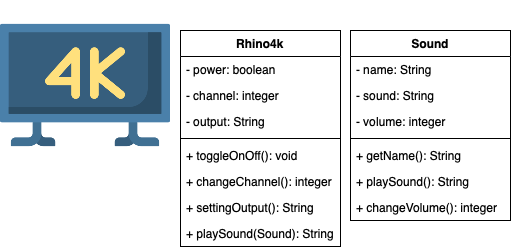

The diagram above was exported from draw.io. Its source (the exported page's mxGraphModel, read from the mxfile embedded in the PNG):
<mxGraphModel dx="1186" dy="639" grid="1" gridSize="10" guides="1" tooltips="1" connect="1" arrows="1" fold="1" page="1" pageScale="1" pageWidth="827" pageHeight="1169" math="0" shadow="0">
  <root>
    <mxCell id="0" />
    <mxCell id="1" parent="0" />
    <mxCell id="-n6RiFH-niramKeTi96Y-1" value="" style="shape=image;verticalLabelPosition=bottom;labelBackgroundColor=#ffffff;verticalAlign=top;aspect=fixed;imageAspect=0;image=data:image/png,(base64 omitted: 14372 chars);" vertex="1" parent="1">
      <mxGeometry y="10" width="170" height="170" as="geometry" />
    </mxCell>
    <mxCell id="-n6RiFH-niramKeTi96Y-6" value="Rhino4k" style="swimlane;fontStyle=1;align=center;verticalAlign=top;childLayout=stackLayout;horizontal=1;startSize=26;horizontalStack=0;resizeParent=1;resizeParentMax=0;resizeLast=0;collapsible=1;marginBottom=0;" vertex="1" parent="1">
      <mxGeometry x="180" y="40" width="160" height="216" as="geometry" />
    </mxCell>
    <mxCell id="-n6RiFH-niramKeTi96Y-7" value="- power: boolean" style="text;strokeColor=none;fillColor=none;align=left;verticalAlign=top;spacingLeft=4;spacingRight=4;overflow=hidden;rotatable=0;points=[[0,0.5],[1,0.5]];portConstraint=eastwest;" vertex="1" parent="-n6RiFH-niramKeTi96Y-6">
      <mxGeometry y="26" width="160" height="26" as="geometry" />
    </mxCell>
    <mxCell id="-n6RiFH-niramKeTi96Y-10" value="- channel: integer" style="text;strokeColor=none;fillColor=none;align=left;verticalAlign=top;spacingLeft=4;spacingRight=4;overflow=hidden;rotatable=0;points=[[0,0.5],[1,0.5]];portConstraint=eastwest;" vertex="1" parent="-n6RiFH-niramKeTi96Y-6">
      <mxGeometry y="52" width="160" height="26" as="geometry" />
    </mxCell>
    <mxCell id="-n6RiFH-niramKeTi96Y-13" value="- output: String" style="text;strokeColor=none;fillColor=none;align=left;verticalAlign=top;spacingLeft=4;spacingRight=4;overflow=hidden;rotatable=0;points=[[0,0.5],[1,0.5]];portConstraint=eastwest;" vertex="1" parent="-n6RiFH-niramKeTi96Y-6">
      <mxGeometry y="78" width="160" height="26" as="geometry" />
    </mxCell>
    <mxCell id="-n6RiFH-niramKeTi96Y-8" value="" style="line;strokeWidth=1;fillColor=none;align=left;verticalAlign=middle;spacingTop=-1;spacingLeft=3;spacingRight=3;rotatable=0;labelPosition=right;points=[];portConstraint=eastwest;" vertex="1" parent="-n6RiFH-niramKeTi96Y-6">
      <mxGeometry y="104" width="160" height="8" as="geometry" />
    </mxCell>
    <mxCell id="-n6RiFH-niramKeTi96Y-9" value="+ toggleOnOff(): void" style="text;strokeColor=none;fillColor=none;align=left;verticalAlign=top;spacingLeft=4;spacingRight=4;overflow=hidden;rotatable=0;points=[[0,0.5],[1,0.5]];portConstraint=eastwest;" vertex="1" parent="-n6RiFH-niramKeTi96Y-6">
      <mxGeometry y="112" width="160" height="26" as="geometry" />
    </mxCell>
    <mxCell id="-n6RiFH-niramKeTi96Y-11" value="+ changeChannel(): integer" style="text;strokeColor=none;fillColor=none;align=left;verticalAlign=top;spacingLeft=4;spacingRight=4;overflow=hidden;rotatable=0;points=[[0,0.5],[1,0.5]];portConstraint=eastwest;" vertex="1" parent="-n6RiFH-niramKeTi96Y-6">
      <mxGeometry y="138" width="160" height="26" as="geometry" />
    </mxCell>
    <mxCell id="-n6RiFH-niramKeTi96Y-12" value="+ settingOutput(): String" style="text;strokeColor=none;fillColor=none;align=left;verticalAlign=top;spacingLeft=4;spacingRight=4;overflow=hidden;rotatable=0;points=[[0,0.5],[1,0.5]];portConstraint=eastwest;" vertex="1" parent="-n6RiFH-niramKeTi96Y-6">
      <mxGeometry y="164" width="160" height="26" as="geometry" />
    </mxCell>
    <mxCell id="-n6RiFH-niramKeTi96Y-15" value="+ playSound(Sound): String" style="text;strokeColor=none;fillColor=none;align=left;verticalAlign=top;spacingLeft=4;spacingRight=4;overflow=hidden;rotatable=0;points=[[0,0.5],[1,0.5]];portConstraint=eastwest;" vertex="1" parent="-n6RiFH-niramKeTi96Y-6">
      <mxGeometry y="190" width="160" height="26" as="geometry" />
    </mxCell>
    <mxCell id="-n6RiFH-niramKeTi96Y-2" value="Sound" style="swimlane;fontStyle=1;align=center;verticalAlign=top;childLayout=stackLayout;horizontal=1;startSize=26;horizontalStack=0;resizeParent=1;resizeParentMax=0;resizeLast=0;collapsible=1;marginBottom=0;" vertex="1" parent="1">
      <mxGeometry x="350" y="40" width="160" height="190" as="geometry" />
    </mxCell>
    <mxCell id="-n6RiFH-niramKeTi96Y-3" value="- name: String" style="text;strokeColor=none;fillColor=none;align=left;verticalAlign=top;spacingLeft=4;spacingRight=4;overflow=hidden;rotatable=0;points=[[0,0.5],[1,0.5]];portConstraint=eastwest;" vertex="1" parent="-n6RiFH-niramKeTi96Y-2">
      <mxGeometry y="26" width="160" height="26" as="geometry" />
    </mxCell>
    <mxCell id="-n6RiFH-niramKeTi96Y-16" value="- sound: String" style="text;strokeColor=none;fillColor=none;align=left;verticalAlign=top;spacingLeft=4;spacingRight=4;overflow=hidden;rotatable=0;points=[[0,0.5],[1,0.5]];portConstraint=eastwest;" vertex="1" parent="-n6RiFH-niramKeTi96Y-2">
      <mxGeometry y="52" width="160" height="26" as="geometry" />
    </mxCell>
    <mxCell id="-n6RiFH-niramKeTi96Y-14" value="- volume: integer" style="text;strokeColor=none;fillColor=none;align=left;verticalAlign=top;spacingLeft=4;spacingRight=4;overflow=hidden;rotatable=0;points=[[0,0.5],[1,0.5]];portConstraint=eastwest;" vertex="1" parent="-n6RiFH-niramKeTi96Y-2">
      <mxGeometry y="78" width="160" height="26" as="geometry" />
    </mxCell>
    <mxCell id="-n6RiFH-niramKeTi96Y-4" value="" style="line;strokeWidth=1;fillColor=none;align=left;verticalAlign=middle;spacingTop=-1;spacingLeft=3;spacingRight=3;rotatable=0;labelPosition=right;points=[];portConstraint=eastwest;" vertex="1" parent="-n6RiFH-niramKeTi96Y-2">
      <mxGeometry y="104" width="160" height="8" as="geometry" />
    </mxCell>
    <mxCell id="-n6RiFH-niramKeTi96Y-5" value="+ getName(): String" style="text;strokeColor=none;fillColor=none;align=left;verticalAlign=top;spacingLeft=4;spacingRight=4;overflow=hidden;rotatable=0;points=[[0,0.5],[1,0.5]];portConstraint=eastwest;" vertex="1" parent="-n6RiFH-niramKeTi96Y-2">
      <mxGeometry y="112" width="160" height="26" as="geometry" />
    </mxCell>
    <mxCell id="-n6RiFH-niramKeTi96Y-17" value="+ playSound(): String" style="text;strokeColor=none;fillColor=none;align=left;verticalAlign=top;spacingLeft=4;spacingRight=4;overflow=hidden;rotatable=0;points=[[0,0.5],[1,0.5]];portConstraint=eastwest;" vertex="1" parent="-n6RiFH-niramKeTi96Y-2">
      <mxGeometry y="138" width="160" height="26" as="geometry" />
    </mxCell>
    <mxCell id="-n6RiFH-niramKeTi96Y-18" value="+ changeVolume(): integer" style="text;strokeColor=none;fillColor=none;align=left;verticalAlign=top;spacingLeft=4;spacingRight=4;overflow=hidden;rotatable=0;points=[[0,0.5],[1,0.5]];portConstraint=eastwest;" vertex="1" parent="-n6RiFH-niramKeTi96Y-2">
      <mxGeometry y="164" width="160" height="26" as="geometry" />
    </mxCell>
  </root>
</mxGraphModel>